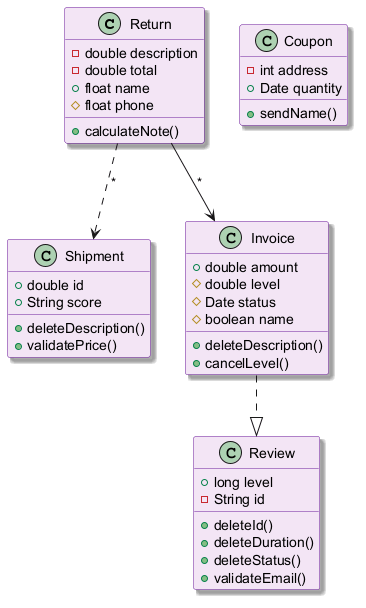

The diagram above was rendered by PlantUML. Its source (embedded in the PNG):
@startuml
skinparam backgroundColor #FFFFFF
skinparam classBackgroundColor #F3E5F5
skinparam classBorderColor #6A1B9A
skinparam shadowing true
class Return {
  -double description
  -double total
  +float name
  #float phone
  +calculateNote()
}
class Review {
  +long level
  -String id
  +deleteId()
  +deleteDuration()
  +deleteStatus()
  +validateEmail()
}
class Coupon {
  -int address
  +Date quantity
  +sendName()
}
class Shipment {
  +double id
  +String score
  +deleteDescription()
  +validatePrice()
}
class Invoice {
  +double amount
  #double level
  #Date status
  #boolean name
  +deleteDescription()
  +cancelLevel()
}
Invoice ..|> Review
Return --> Invoice : "*"
Return ..> Shipment : "*"
@enduml